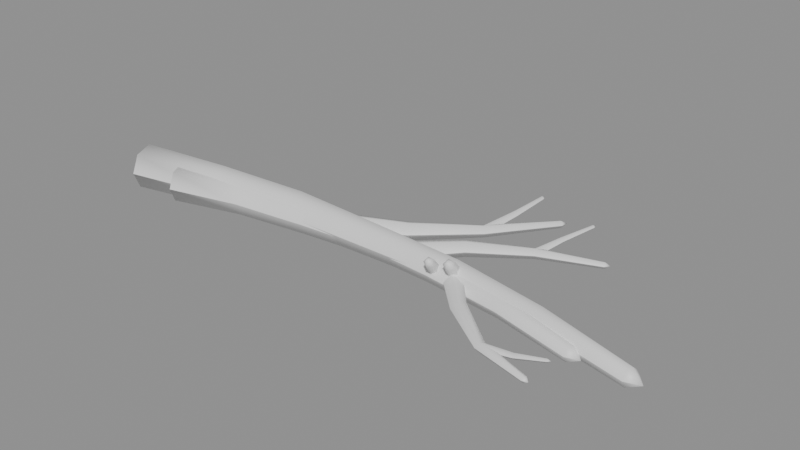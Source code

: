 # Source: RES_Branches.blend  (saved by Blender 5.2.44; exported with 4.5.12 LTS)
import bpy
from mathutils import Matrix  # noqa: F401  (used for matrix-valued properties, if any)

bpy.ops.wm.read_factory_settings(use_empty=True)
scene = bpy.context.scene
scene.name = 'Scene'

# ---- materials (node trees are filled in below, after node groups)
mat_m_bark = bpy.data.materials.new('M_Bark')
mat_m_bark.diffuse_color = (0.33, 0.24, 0.16, 1.0)

# ---- material node trees
mat_m_bark.use_nodes = True; mat_m_bark.node_tree.nodes.clear()
_N = mat_m_bark.node_tree.nodes; _L = mat_m_bark.node_tree.links
n0 = _N.new('ShaderNodeBsdfPrincipled'); n0.name = 'Principled BSDF'; n0.location = (-200, 100)
n0.inputs[10].default_value = 0.005
n1 = _N.new('ShaderNodeOutputMaterial'); n1.name = 'Material Output'; n1.location = (200, 100)
_L.new(n0.outputs[0], n1.inputs[0])
n1.is_active_output = True

# ---- meshes
me_res_branch_01 = bpy.data.meshes.new('RES_Branch_01')
me_res_branch_01.from_pydata([(-0.6642, -0.05392, 0.05361), (-0.6691, -0.03379, 0.01062), (-0.6785, 0.01179, 0.0), (-0.6852, 0.04849, 0.02975), (-0.6843, 0.04868, 0.07747), (-0.6764, 0.01221, 0.1072), (-0.6674, -0.03345, 0.0966), (-0.6642, -0.05392, 0.05361), (-0.442, -0.003448, 0.04901), (-0.446, 0.01468, 0.01045), (-0.4534, 0.05574, 0.0009126), (-0.4587, 0.0888, 0.02757), (-0.4578, 0.08898, 0.07036), (-0.4515, 0.05613, 0.09705), (-0.4444, 0.015, 0.08755), (-0.442, -0.003448, 0.04901), (-0.2264, 0.03465, 0.04427), (-0.2286, 0.05086, 0.01012), (-0.2319, 0.0876, 0.001597), (-0.2338, 0.1172, 0.02512), (-0.2329, 0.1174, 0.06297), (-0.2298, 0.08801, 0.08665), (-0.2269, 0.05119, 0.07833), (-0.2264, 0.03465, 0.04427), (0.005094, 0.04556, 0.03771), (0.004296, 0.05971, 0.007982), (0.003792, 0.09178, 0.0005151), (0.003963, 0.1176, 0.02093), (0.004679, 0.1178, 0.05385), (0.005402, 0.09212, 0.07449), (0.005586, 0.05998, 0.06731), (0.005094, 0.04556, 0.03771), (0.2162, 0.05071, 0.03455), (0.2166, 0.06271, 0.009262), (0.2184, 0.08992, 0.002878), (0.2203, 0.1118, 0.02021), (0.2207, 0.112, 0.04821), (0.2195, 0.0902, 0.06578), (0.2174, 0.06294, 0.05971), (0.2162, 0.05071, 0.03455), (0.4379, 0.02656, 0.03085), (0.4392, 0.03633, 0.009993), (0.4431, 0.05843, 0.004675), (0.4467, 0.07624, 0.0189), (0.4472, 0.07633, 0.04196), (0.4444, 0.05864, 0.05649), (0.4402, 0.03649, 0.05155), (0.4379, 0.02656, 0.03085), (0.6704, -0.02038, 0.02356), (0.6716, -0.01275, 0.007154), (0.6754, 0.004481, 0.00295), (0.6789, 0.01834, 0.01412), (0.6795, 0.01839, 0.03224), (0.6767, 0.00459, 0.04368), (0.6726, -0.01266, 0.03982), (0.6704, -0.02038, 0.02356), (0.7056, -0.006934, 0.0224), (-0.1229, 0.05338, 0.03788), (-0.1315, 0.07222, 0.009354), (-0.1466, 0.1022, 0.02025), (-0.1472, 0.1019, 0.05551), (-0.1326, 0.07172, 0.06641), (-0.1229, 0.05338, 0.03788), (0.03976, 0.1422, 0.04153), (0.03152, 0.1553, 0.02012), (0.01786, 0.1765, 0.02826), (0.01764, 0.1764, 0.05471), (0.03118, 0.1552, 0.06291), (0.03976, 0.1422, 0.04153), (0.1655, 0.2567, 0.04104), (0.1584, 0.2642, 0.02675), (0.1467, 0.2762, 0.03215), (0.1465, 0.2761, 0.04978), (0.1582, 0.2641, 0.05528), (0.1655, 0.2567, 0.04104), (0.2796, 0.3939, 0.04479), (0.2751, 0.3981, 0.03621), (0.2675, 0.4048, 0.03943), (0.2673, 0.4046, 0.05001), (0.2748, 0.3979, 0.05332), (0.2796, 0.3939, 0.04479), (0.2819, 0.4099, 0.04504), (0.1683, 0.2648, 0.041), (0.1554, 0.269, 0.02759), (0.1419, 0.2702, 0.041), (0.1548, 0.2659, 0.05441), (0.1683, 0.2648, 0.041), (0.1834, 0.3605, 0.05249), (0.1749, 0.3637, 0.0436), (0.1658, 0.3643, 0.05251), (0.1743, 0.3611, 0.0614), (0.1834, 0.3605, 0.05249), (0.1978, 0.4424, 0.06799), (0.1927, 0.4445, 0.06269), (0.1872, 0.4447, 0.06801), (0.1923, 0.4426, 0.07331), (0.1978, 0.4424, 0.06799), (0.1942, 0.4513, 0.06948), (0.1922, 0.06668, 0.03277), (0.2047, 0.07757, 0.009944), (0.2244, 0.09586, 0.01866), (0.224, 0.09627, 0.04687), (0.2041, 0.07823, 0.05559), (0.1922, 0.06668, 0.03277), (0.2944, -0.03544, 0.03556), (0.3027, -0.02617, 0.01844), (0.3161, -0.01119, 0.02499), (0.3161, -0.0112, 0.04615), (0.3027, -0.02619, 0.05268), (0.2944, -0.03544, 0.03556), (0.4114, -0.1134, 0.03256), (0.4151, -0.1059, 0.02116), (0.4211, -0.09395, 0.02553), (0.4212, -0.09399, 0.03964), (0.4151, -0.106, 0.04398), (0.4114, -0.1134, 0.03256), (0.5388, -0.1472, 0.03458), (0.5404, -0.1425, 0.02772), (0.5427, -0.1348, 0.03033), (0.5426, -0.1348, 0.03879), (0.5402, -0.1424, 0.04142), (0.5388, -0.1472, 0.03458), (0.5513, -0.1435, 0.03473), (0.4173, -0.1134, 0.03257), (0.418, -0.1026, 0.02184), (0.4162, -0.09185, 0.03257), (0.4155, -0.1027, 0.0433), (0.4173, -0.1134, 0.03257), (0.4908, -0.1062, 0.04103), (0.4911, -0.09904, 0.03386), (0.4893, -0.09193, 0.04092), (0.489, -0.09914, 0.0481), (0.4908, -0.1062, 0.04103), (0.5552, -0.09243, 0.05343), (0.5553, -0.08812, 0.0491), (0.5538, -0.08391, 0.05326), (0.5537, -0.08822, 0.05758), (0.5552, -0.09243, 0.05343), (0.5607, -0.0871, 0.05455), (0.2031, 0.07677, 0.03437), (0.2177, 0.07109, 0.02287), (0.2333, 0.08173, 0.02726), (0.2284, 0.09398, 0.04148), (0.2098, 0.09092, 0.04587), (0.2031, 0.07677, 0.03437), (0.2257, 0.02779, 0.08437), (0.2378, 0.02306, 0.07479), (0.2508, 0.03192, 0.07845), (0.2467, 0.04213, 0.09029), (0.2312, 0.03958, 0.09396), (0.2257, 0.02779, 0.08437), (0.2441, 0.01886, 0.09841)], [], [(0, 1, 9, 8), (1, 2, 10, 9), (2, 3, 11, 10), (3, 4, 12, 11), (4, 5, 13, 12), (5, 6, 14, 13), (6, 7, 15, 14), (8, 9, 17, 16), (9, 10, 18, 17), (10, 11, 19, 18), (11, 12, 20, 19), (12, 13, 21, 20), (13, 14, 22, 21), (14, 15, 23, 22), (16, 17, 25, 24), (17, 18, 26, 25), (18, 19, 27, 26), (19, 20, 28, 27), (20, 21, 29, 28), (21, 22, 30, 29), (22, 23, 31, 30), (24, 25, 33, 32), (25, 26, 34, 33), (26, 27, 35, 34), (27, 28, 36, 35), (28, 29, 37, 36), (29, 30, 38, 37), (30, 31, 39, 38), (32, 33, 41, 40), (33, 34, 42, 41), (34, 35, 43, 42), (35, 36, 44, 43), (36, 37, 45, 44), (37, 38, 46, 45), (38, 39, 47, 46), (40, 41, 49, 48), (41, 42, 50, 49), (42, 43, 51, 50), (43, 44, 52, 51), (44, 45, 53, 52), (45, 46, 54, 53), (46, 47, 55, 54), (48, 49, 56), (49, 50, 56), (50, 51, 56), (51, 52, 56), (52, 53, 56), (53, 54, 56), (54, 55, 56), (6, 5, 4, 3, 2, 1, 0), (57, 58, 64, 63), (58, 59, 65, 64), (59, 60, 66, 65), (60, 61, 67, 66), (61, 62, 68, 67), (63, 64, 70, 69), (64, 65, 71, 70), (65, 66, 72, 71), (66, 67, 73, 72), (67, 68, 74, 73), (69, 70, 76, 75), (70, 71, 77, 76), (71, 72, 78, 77), (72, 73, 79, 78), (73, 74, 80, 79), (75, 76, 81), (76, 77, 81), (77, 78, 81), (78, 79, 81), (79, 80, 81), (82, 83, 88, 87), (83, 84, 89, 88), (84, 85, 90, 89), (85, 86, 91, 90), (87, 88, 93, 92), (88, 89, 94, 93), (89, 90, 95, 94), (90, 91, 96, 95), (92, 93, 97), (93, 94, 97), (94, 95, 97), (95, 96, 97), (98, 99, 105, 104), (99, 100, 106, 105), (100, 101, 107, 106), (101, 102, 108, 107), (102, 103, 109, 108), (104, 105, 111, 110), (105, 106, 112, 111), (106, 107, 113, 112), (107, 108, 114, 113), (108, 109, 115, 114), (110, 111, 117, 116), (111, 112, 118, 117), (112, 113, 119, 118), (113, 114, 120, 119), (114, 115, 121, 120), (116, 117, 122), (117, 118, 122), (118, 119, 122), (119, 120, 122), (120, 121, 122), (123, 124, 129, 128), (124, 125, 130, 129), (125, 126, 131, 130), (126, 127, 132, 131), (128, 129, 134, 133), (129, 130, 135, 134), (130, 131, 136, 135), (131, 132, 137, 136), (133, 134, 138), (134, 135, 138), (135, 136, 138), (136, 137, 138), (139, 140, 146, 145), (140, 141, 147, 146), (141, 142, 148, 147), (142, 143, 149, 148), (143, 144, 150, 149), (145, 146, 151), (146, 147, 151), (147, 148, 151), (148, 149, 151), (149, 150, 151)])
me_res_branch_01.polygons.foreach_set('use_smooth', [1, 1, 1, 1, 1, 1, 1, 1, 1, 1, 1, 1, 1, 1, 1, 1, 1, 1, 1, 1, 1, 1, 1, 1, 1, 1, 1, 1, 1, 1, 1, 1, 1, 1, 1, 1, 1, 1, 1, 1, 1, 1, 1, 1, 1, 1, 1, 1, 1, 0, 1, 1, 1, 1, 1, 1, 1, 1, 1, 1, 1, 1, 1, 1, 1, 1, 1, 1, 1, 1, 1, 1, 1, 1, 1, 1, 1, 1, 1, 1, 1, 1, 1, 1, 1, 1, 1, 1, 1, 1, 1, 1, 1, 1, 1, 1, 1, 1, 1, 1, 1, 1, 1, 1, 1, 1, 1, 1, 1, 1, 1, 1, 1, 1, 1, 1, 1, 1, 1, 1, 1, 1, 1, 1])
_uv = me_res_branch_01.uv_layers.new(name='Float2')
_uv.uv.foreach_set('vector', [0.0, 0.0, 0.1429, 0.0, 0.1429, 0.3816, 0.0, 0.3816, 0.1429, 0.0, 0.2857, 0.0, 0.2857, 0.3816, 0.1429, 0.3816, 0.2857, 0.0, 0.4286, 0.0, 0.4286, 0.3816, 0.2857, 0.3816, 0.4286, 0.0, 0.5714, 0.0, 0.5714, 0.3816, 0.4286, 0.3816, 0.5714, 0.0, 0.7143, 0.0, 0.7143, 0.3816, 0.5714, 0.3816, 0.7143, 0.0, 0.8571, 0.0, 0.8571, 0.3816, 0.7143, 0.3816, 0.8571, 0.0, 1.0, 0.0, 1.0, 0.3816, 0.8571, 0.3816, 0.0, 0.3816, 0.1429, 0.3816, 0.1429, 0.7533, 0.0, 0.7533, 0.1429, 0.3816, 0.2857, 0.3816, 0.2857, 0.7533, 0.1429, 0.7533, 0.2857, 0.3816, 0.4286, 0.3816, 0.4286, 0.7533, 0.2857, 0.7533, 0.4286, 0.3816, 0.5714, 0.3816, 0.5714, 0.7533, 0.4286, 0.7533, 0.5714, 0.3816, 0.7143, 0.3816, 0.7143, 0.7533, 0.5714, 0.7533, 0.7143, 0.3816, 0.8571, 0.3816, 0.8571, 0.7533, 0.7143, 0.7533, 0.8571, 0.3816, 1.0, 0.3816, 1.0, 0.7533, 0.8571, 0.7533, 0.0, 0.7533, 0.1429, 0.7533, 0.1429, 1.145, 0.0, 1.145, 0.1429, 0.7533, 0.2857, 0.7533, 0.2857, 1.145, 0.1429, 1.145, 0.2857, 0.7533, 0.4286, 0.7533, 0.4286, 1.145, 0.2857, 1.145, 0.4286, 0.7533, 0.5714, 0.7533, 0.5714, 1.145, 0.4286, 1.145, 0.5714, 0.7533, 0.7143, 0.7533, 0.7143, 1.145, 0.5714, 1.145, 0.7143, 0.7533, 0.8571, 0.7533, 0.8571, 1.145, 0.7143, 1.145, 0.8571, 0.7533, 1.0, 0.7533, 1.0, 1.145, 0.8571, 1.145, 0.0, 1.145, 0.1429, 1.145, 0.1429, 1.501, 0.0, 1.501, 0.1429, 1.145, 0.2857, 1.145, 0.2857, 1.501, 0.1429, 1.501, 0.2857, 1.145, 0.4286, 1.145, 0.4286, 1.501, 0.2857, 1.501, 0.4286, 1.145, 0.5714, 1.145, 0.5714, 1.501, 0.4286, 1.501, 0.5714, 1.145, 0.7143, 1.145, 0.7143, 1.501, 0.5714, 1.501, 0.7143, 1.145, 0.8571, 1.145, 0.8571, 1.501, 0.7143, 1.501, 0.8571, 1.145, 1.0, 1.145, 1.0, 1.501, 0.8571, 1.501, 0.0, 1.501, 0.1429, 1.501, 0.1429, 1.878, 0.0, 1.878, 0.1429, 1.501, 0.2857, 1.501, 0.2857, 1.878, 0.1429, 1.878, 0.2857, 1.501, 0.4286, 1.501, 0.4286, 1.878, 0.2857, 1.878, 0.4286, 1.501, 0.5714, 1.501, 0.5714, 1.878, 0.4286, 1.878, 0.5714, 1.501, 0.7143, 1.501, 0.7143, 1.878, 0.5714, 1.878, 0.7143, 1.501, 0.8571, 1.501, 0.8571, 1.878, 0.7143, 1.878, 0.8571, 1.501, 1.0, 1.501, 1.0, 1.878, 0.8571, 1.878, 0.0, 1.878, 0.1429, 1.878, 0.1429, 2.275, 0.0, 2.275, 0.1429, 1.878, 0.2857, 1.878, 0.2857, 2.275, 0.1429, 2.275, 0.2857, 1.878, 0.4286, 1.878, 0.4286, 2.275, 0.2857, 2.275, 0.4286, 1.878, 0.5714, 1.878, 0.5714, 2.275, 0.4286, 2.275, 0.5714, 1.878, 0.7143, 1.878, 0.7143, 2.275, 0.5714, 2.275, 0.7143, 1.878, 0.8571, 1.878, 0.8571, 2.275, 0.7143, 2.275, 0.8571, 1.878, 1.0, 1.878, 1.0, 2.275, 0.8571, 2.275, 0.0, 2.275, 0.1429, 2.275, 0.0, 2.375, 0.1429, 2.275, 0.2857, 2.275, 0.1429, 2.375, 0.2857, 2.275, 0.4286, 2.275, 0.2857, 2.375, 0.4286, 2.275, 0.5714, 2.275, 0.4286, 2.375, 0.5714, 2.275, 0.7143, 2.275, 0.5714, 2.375, 0.7143, 2.275, 0.8571, 2.275, 0.7143, 2.375, 0.8571, 2.275, 1.0, 2.275, 0.8571, 2.375, 0.7, 0.5, 0.6247, 0.6564, 0.4555, 0.695, 0.3198, 0.5868, 0.3198, 0.4132, 0.4555, 0.305, 0.6247, 0.3436, 0.0, 0.0, 0.2, 0.0, 0.2, 0.3044, 0.0, 0.3044, 0.2, 0.0, 0.4, 0.0, 0.4, 0.3044, 0.2, 0.3044, 0.4, 0.0, 0.6, 0.0, 0.6, 0.3044, 0.4, 0.3044, 0.6, 0.0, 0.8, 0.0, 0.8, 0.3044, 0.6, 0.3044, 0.8, 0.0, 1.0, 0.0, 1.0, 0.3044, 0.8, 0.3044, 0.0, 0.3044, 0.2, 0.3044, 0.2, 0.5811, 0.0, 0.5811, 0.2, 0.3044, 0.4, 0.3044, 0.4, 0.5811, 0.2, 0.5811, 0.4, 0.3044, 0.6, 0.3044, 0.6, 0.5811, 0.4, 0.5811, 0.6, 0.3044, 0.8, 0.3044, 0.8, 0.5811, 0.6, 0.5811, 0.8, 0.3044, 1.0, 0.3044, 1.0, 0.5811, 0.8, 0.5811, 0.0, 0.5811, 0.2, 0.5811, 0.2, 0.8765, 0.0, 0.8765, 0.2, 0.5811, 0.4, 0.5811, 0.4, 0.8765, 0.2, 0.8765, 0.4, 0.5811, 0.6, 0.5811, 0.6, 0.8765, 0.4, 0.8765, 0.6, 0.5811, 0.8, 0.5811, 0.8, 0.8765, 0.6, 0.8765, 0.8, 0.5811, 1.0, 0.5811, 1.0, 0.8765, 0.8, 0.8765, 0.0, 0.8765, 0.2, 0.8765, 0.0, 0.9765, 0.2, 0.8765, 0.4, 0.8765, 0.2, 0.9765, 0.4, 0.8765, 0.6, 0.8765, 0.4, 0.9765, 0.6, 0.8765, 0.8, 0.8765, 0.6, 0.9765, 0.8, 0.8765, 1.0, 0.8765, 0.8, 0.9765, 0.0, 0.0, 0.25, 0.0, 0.25, 0.1627, 0.0, 0.1627, 0.25, 0.0, 0.5, 0.0, 0.5, 0.1627, 0.25, 0.1627, 0.5, 0.0, 0.75, 0.0, 0.75, 0.1627, 0.5, 0.1627, 0.75, 0.0, 1.0, 0.0, 1.0, 0.1627, 0.75, 0.1627, 0.0, 0.1627, 0.25, 0.1627, 0.25, 0.3035, 0.0, 0.3035, 0.25, 0.1627, 0.5, 0.1627, 0.5, 0.3035, 0.25, 0.3035, 0.5, 0.1627, 0.75, 0.1627, 0.75, 0.3035, 0.5, 0.3035, 0.75, 0.1627, 1.0, 0.1627, 1.0, 0.3035, 0.75, 0.3035, 0.0, 0.3035, 0.25, 0.3035, 0.0, 0.4035, 0.25, 0.3035, 0.5, 0.3035, 0.25, 0.4035, 0.5, 0.3035, 0.75, 0.3035, 0.5, 0.4035, 0.75, 0.3035, 1.0, 0.3035, 0.75, 0.4035, 0.0, 0.0, 0.2, 0.0, 0.2, 0.2377, 0.0, 0.2377, 0.2, 0.0, 0.4, 0.0, 0.4, 0.2377, 0.2, 0.2377, 0.4, 0.0, 0.6, 0.0, 0.6, 0.2377, 0.4, 0.2377, 0.6, 0.0, 0.8, 0.0, 0.8, 0.2377, 0.6, 0.2377, 0.8, 0.0, 1.0, 0.0, 1.0, 0.2377, 0.8, 0.2377, 0.0, 0.2377, 0.2, 0.2377, 0.2, 0.4655, 0.0, 0.4655, 0.2, 0.2377, 0.4, 0.2377, 0.4, 0.4655, 0.2, 0.4655, 0.4, 0.2377, 0.6, 0.2377, 0.6, 0.4655, 0.4, 0.4655, 0.6, 0.2377, 0.8, 0.2377, 0.8, 0.4655, 0.6, 0.4655, 0.8, 0.2377, 1.0, 0.2377, 1.0, 0.4655, 0.8, 0.4655, 0.0, 0.4655, 0.2, 0.4655, 0.2, 0.6818, 0.0, 0.6818, 0.2, 0.4655, 0.4, 0.4655, 0.4, 0.6818, 0.2, 0.6818, 0.4, 0.4655, 0.6, 0.4655, 0.6, 0.6818, 0.4, 0.6818, 0.6, 0.4655, 0.8, 0.4655, 0.8, 0.6818, 0.6, 0.6818, 0.8, 0.4655, 1.0, 0.4655, 1.0, 0.6818, 0.8, 0.6818, 0.0, 0.6818, 0.2, 0.6818, 0.0, 0.7818, 0.2, 0.6818, 0.4, 0.6818, 0.2, 0.7818, 0.4, 0.6818, 0.6, 0.6818, 0.4, 0.7818, 0.6, 0.6818, 0.8, 0.6818, 0.6, 0.7818, 0.8, 0.6818, 1.0, 0.6818, 0.8, 0.7818, 0.0, 0.0, 0.25, 0.0, 0.25, 0.1231, 0.0, 0.1231, 0.25, 0.0, 0.5, 0.0, 0.5, 0.1231, 0.25, 0.1231, 0.5, 0.0, 0.75, 0.0, 0.75, 0.1231, 0.5, 0.1231, 0.75, 0.0, 1.0, 0.0, 1.0, 0.1231, 0.75, 0.1231, 0.0, 0.1231, 0.25, 0.1231, 0.25, 0.2339, 0.0, 0.2339, 0.25, 0.1231, 0.5, 0.1231, 0.5, 0.2339, 0.25, 0.2339, 0.5, 0.1231, 0.75, 0.1231, 0.75, 0.2339, 0.5, 0.2339, 0.75, 0.1231, 1.0, 0.1231, 1.0, 0.2339, 0.75, 0.2339, 0.0, 0.2339, 0.25, 0.2339, 0.0, 0.3339, 0.25, 0.2339, 0.5, 0.2339, 0.25, 0.3339, 0.5, 0.2339, 0.75, 0.2339, 0.5, 0.3339, 0.75, 0.2339, 1.0, 0.2339, 0.75, 0.3339, 0.0, 0.0, 0.2, 0.0, 0.2, 0.1225, 0.0, 0.1225, 0.2, 0.0, 0.4, 0.0, 0.4, 0.1225, 0.2, 0.1225, 0.4, 0.0, 0.6, 0.0, 0.6, 0.1225, 0.4, 0.1225, 0.6, 0.0, 0.8, 0.0, 0.8, 0.1225, 0.6, 0.1225, 0.8, 0.0, 1.0, 0.0, 1.0, 0.1225, 0.8, 0.1225, 0.0, 0.1225, 0.2, 0.1225, 0.0, 0.2225, 0.2, 0.1225, 0.4, 0.1225, 0.2, 0.2225, 0.4, 0.1225, 0.6, 0.1225, 0.4, 0.2225, 0.6, 0.1225, 0.8, 0.1225, 0.6, 0.2225, 0.8, 0.1225, 1.0, 0.1225, 0.8, 0.2225])
me_res_branch_01.materials.append(mat_m_bark)
me_res_branch_01.update()
me_res_branch_02 = bpy.data.meshes.new('RES_Branch_02')
me_res_branch_02.from_pydata([(-0.5378, -0.04642, 0.04743), (-0.5433, -0.02919, 0.009911), (-0.5539, 0.01002, 0.0006452), (-0.5615, 0.04169, 0.02661), (-0.5605, 0.04196, 0.06825), (-0.5515, 0.01064, 0.09421), (-0.5414, -0.02869, 0.08494), (-0.5378, -0.04642, 0.04743), (-0.365, 0.004238, 0.04273), (-0.3691, 0.0199, 0.009069), (-0.3763, 0.05558, 0.0006981), (-0.3813, 0.08439, 0.02392), (-0.3803, 0.08466, 0.06126), (-0.3741, 0.05616, 0.08459), (-0.3673, 0.02038, 0.07634), (-0.365, 0.004238, 0.04273), (-0.1789, 0.03416, 0.03729), (-0.181, 0.04823, 0.007474), (-0.1846, 0.08022, 0.0), (-0.1868, 0.106, 0.0205), (-0.1861, 0.1063, 0.05353), (-0.1829, 0.08068, 0.07423), (-0.1797, 0.0486, 0.067), (-0.1789, 0.03416, 0.03729), (-0.0009493, 0.05242, 0.0342), (-0.001382, 0.06474, 0.008238), (-0.001442, 0.09272, 0.001684), (-0.001084, 0.1153, 0.01947), (-0.0005774, 0.1155, 0.04821), (-0.0003041, 0.09309, 0.06625), (-0.0004696, 0.06503, 0.06002), (-0.0009493, 0.05242, 0.0342), (0.1727, 0.04332, 0.03106), (0.1733, 0.05374, 0.008962), (0.1758, 0.07739, 0.003337), (0.1782, 0.09646, 0.01842), (0.1788, 0.0966, 0.04285), (0.177, 0.0777, 0.05823), (0.1743, 0.05399, 0.05298), (0.1727, 0.04332, 0.03106), (0.3611, 0.02241, 0.02678), (0.3622, 0.0309, 0.008563), (0.3658, 0.05016, 0.003889), (0.369, 0.06568, 0.01628), (0.3696, 0.06579, 0.0364), (0.367, 0.05039, 0.04911), (0.3632, 0.03108, 0.04483), (0.3611, 0.02241, 0.02678), (0.5457, -0.01772, 0.02124), (0.5469, -0.01111, 0.006903), (0.5504, 0.003866, 0.003205), (0.5537, 0.01593, 0.01293), (0.5541, 0.016, 0.02875), (0.5515, 0.004018, 0.03875), (0.5477, -0.01099, 0.03541), (0.5457, -0.01772, 0.02124), (0.5766, -0.006505, 0.02023), (0.07039, 0.06279, 0.02923), (0.05806, 0.07587, 0.00451), (0.03749, 0.09641, 0.01395), (0.03711, 0.09603, 0.04451), (0.05744, 0.07525, 0.05396), (0.07039, 0.06279, 0.02923), (0.174, 0.1747, 0.03193), (0.1661, 0.1857, 0.01343), (0.1529, 0.2031, 0.02057), (0.1526, 0.2028, 0.04349), (0.1656, 0.1852, 0.05051), (0.174, 0.1747, 0.03193), (0.3003, 0.2516, 0.03499), (0.297, 0.2601, 0.02271), (0.2914, 0.2734, 0.02756), (0.2911, 0.2731, 0.04284), (0.2966, 0.2596, 0.04743), (0.3003, 0.2516, 0.03499), (0.4433, 0.2984, 0.03928), (0.442, 0.3037, 0.03193), (0.4395, 0.312, 0.03487), (0.4392, 0.3118, 0.04404), (0.4416, 0.3034, 0.04676), (0.4433, 0.2984, 0.03928), (0.4523, 0.3091, 0.03971), (0.3064, 0.26, 0.03511), (0.2958, 0.2652, 0.02354), (0.2841, 0.2671, 0.03511), (0.2947, 0.2619, 0.04667), (0.3064, 0.26, 0.03511), (0.3242, 0.3289, 0.04589), (0.3172, 0.3327, 0.03823), (0.3095, 0.3343, 0.04599), (0.3165, 0.3305, 0.05365), (0.3242, 0.3289, 0.04589), (0.3529, 0.4082, 0.05842), (0.3488, 0.4106, 0.05384), (0.3442, 0.4117, 0.05852), (0.3483, 0.4093, 0.0631), (0.3529, 0.4082, 0.05842), (0.3512, 0.4164, 0.0595), (0.1624, 0.06597, 0.03083), (0.1751, 0.06101, 0.0208), (0.1887, 0.07029, 0.02463), (0.1844, 0.08099, 0.03704), (0.1681, 0.07831, 0.04087), (0.1624, 0.06597, 0.03083), (0.1846, 0.01686, 0.08083), (0.1952, 0.01273, 0.07247), (0.2065, 0.02046, 0.07566), (0.203, 0.02938, 0.086), (0.1894, 0.02715, 0.0892), (0.1846, 0.01686, 0.08083), (0.2006, 0.009067, 0.09308)], [], [(0, 1, 9, 8), (1, 2, 10, 9), (2, 3, 11, 10), (3, 4, 12, 11), (4, 5, 13, 12), (5, 6, 14, 13), (6, 7, 15, 14), (8, 9, 17, 16), (9, 10, 18, 17), (10, 11, 19, 18), (11, 12, 20, 19), (12, 13, 21, 20), (13, 14, 22, 21), (14, 15, 23, 22), (16, 17, 25, 24), (17, 18, 26, 25), (18, 19, 27, 26), (19, 20, 28, 27), (20, 21, 29, 28), (21, 22, 30, 29), (22, 23, 31, 30), (24, 25, 33, 32), (25, 26, 34, 33), (26, 27, 35, 34), (27, 28, 36, 35), (28, 29, 37, 36), (29, 30, 38, 37), (30, 31, 39, 38), (32, 33, 41, 40), (33, 34, 42, 41), (34, 35, 43, 42), (35, 36, 44, 43), (36, 37, 45, 44), (37, 38, 46, 45), (38, 39, 47, 46), (40, 41, 49, 48), (41, 42, 50, 49), (42, 43, 51, 50), (43, 44, 52, 51), (44, 45, 53, 52), (45, 46, 54, 53), (46, 47, 55, 54), (48, 49, 56), (49, 50, 56), (50, 51, 56), (51, 52, 56), (52, 53, 56), (53, 54, 56), (54, 55, 56), (6, 5, 4, 3, 2, 1, 0), (57, 58, 64, 63), (58, 59, 65, 64), (59, 60, 66, 65), (60, 61, 67, 66), (61, 62, 68, 67), (63, 64, 70, 69), (64, 65, 71, 70), (65, 66, 72, 71), (66, 67, 73, 72), (67, 68, 74, 73), (69, 70, 76, 75), (70, 71, 77, 76), (71, 72, 78, 77), (72, 73, 79, 78), (73, 74, 80, 79), (75, 76, 81), (76, 77, 81), (77, 78, 81), (78, 79, 81), (79, 80, 81), (82, 83, 88, 87), (83, 84, 89, 88), (84, 85, 90, 89), (85, 86, 91, 90), (87, 88, 93, 92), (88, 89, 94, 93), (89, 90, 95, 94), (90, 91, 96, 95), (92, 93, 97), (93, 94, 97), (94, 95, 97), (95, 96, 97), (98, 99, 105, 104), (99, 100, 106, 105), (100, 101, 107, 106), (101, 102, 108, 107), (102, 103, 109, 108), (104, 105, 110), (105, 106, 110), (106, 107, 110), (107, 108, 110), (108, 109, 110)])
me_res_branch_02.polygons.foreach_set('use_smooth', [1, 1, 1, 1, 1, 1, 1, 1, 1, 1, 1, 1, 1, 1, 1, 1, 1, 1, 1, 1, 1, 1, 1, 1, 1, 1, 1, 1, 1, 1, 1, 1, 1, 1, 1, 1, 1, 1, 1, 1, 1, 1, 1, 1, 1, 1, 1, 1, 1, 0, 1, 1, 1, 1, 1, 1, 1, 1, 1, 1, 1, 1, 1, 1, 1, 1, 1, 1, 1, 1, 1, 1, 1, 1, 1, 1, 1, 1, 1, 1, 1, 1, 1, 1, 1, 1, 1, 1, 1, 1, 1, 1])
_uv = me_res_branch_02.uv_layers.new(name='Float2')
_uv.uv.foreach_set('vector', [0.0, 0.0, 0.1429, 0.0, 0.1429, 0.3046, 0.0, 0.3046, 0.1429, 0.0, 0.2857, 0.0, 0.2857, 0.3046, 0.1429, 0.3046, 0.2857, 0.0, 0.4286, 0.0, 0.4286, 0.3046, 0.2857, 0.3046, 0.4286, 0.0, 0.5714, 0.0, 0.5714, 0.3046, 0.4286, 0.3046, 0.5714, 0.0, 0.7143, 0.0, 0.7143, 0.3046, 0.5714, 0.3046, 0.7143, 0.0, 0.8571, 0.0, 0.8571, 0.3046, 0.7143, 0.3046, 0.8571, 0.0, 1.0, 0.0, 1.0, 0.3046, 0.8571, 0.3046, 0.0, 0.3046, 0.1429, 0.3046, 0.1429, 0.625, 0.0, 0.625, 0.1429, 0.3046, 0.2857, 0.3046, 0.2857, 0.625, 0.1429, 0.625, 0.2857, 0.3046, 0.4286, 0.3046, 0.4286, 0.625, 0.2857, 0.625, 0.4286, 0.3046, 0.5714, 0.3046, 0.5714, 0.625, 0.4286, 0.625, 0.5714, 0.3046, 0.7143, 0.3046, 0.7143, 0.625, 0.5714, 0.625, 0.7143, 0.3046, 0.8571, 0.3046, 0.8571, 0.625, 0.7143, 0.625, 0.8571, 0.3046, 1.0, 0.3046, 1.0, 0.625, 0.8571, 0.625, 0.0, 0.625, 0.1429, 0.625, 0.1429, 0.9292, 0.0, 0.9292, 0.1429, 0.625, 0.2857, 0.625, 0.2857, 0.9292, 0.1429, 0.9292, 0.2857, 0.625, 0.4286, 0.625, 0.4286, 0.9292, 0.2857, 0.9292, 0.4286, 0.625, 0.5714, 0.625, 0.5714, 0.9292, 0.4286, 0.9292, 0.5714, 0.625, 0.7143, 0.625, 0.7143, 0.9292, 0.5714, 0.9292, 0.7143, 0.625, 0.8571, 0.625, 0.8571, 0.9292, 0.7143, 0.9292, 0.8571, 0.625, 1.0, 0.625, 1.0, 0.9292, 0.8571, 0.9292, 0.0, 0.9292, 0.1429, 0.9292, 0.1429, 1.225, 0.0, 1.225, 0.1429, 0.9292, 0.2857, 0.9292, 0.2857, 1.225, 0.1429, 1.225, 0.2857, 0.9292, 0.4286, 0.9292, 0.4286, 1.225, 0.2857, 1.225, 0.4286, 0.9292, 0.5714, 0.9292, 0.5714, 1.225, 0.4286, 1.225, 0.5714, 0.9292, 0.7143, 0.9292, 0.7143, 1.225, 0.5714, 1.225, 0.7143, 0.9292, 0.8571, 0.9292, 0.8571, 1.225, 0.7143, 1.225, 0.8571, 0.9292, 1.0, 0.9292, 1.0, 1.225, 0.8571, 1.225, 0.0, 1.225, 0.1429, 1.225, 0.1429, 1.544, 0.0, 1.544, 0.1429, 1.225, 0.2857, 1.225, 0.2857, 1.544, 0.1429, 1.544, 0.2857, 1.225, 0.4286, 1.225, 0.4286, 1.544, 0.2857, 1.544, 0.4286, 1.225, 0.5714, 1.225, 0.5714, 1.544, 0.4286, 1.544, 0.5714, 1.225, 0.7143, 1.225, 0.7143, 1.544, 0.5714, 1.544, 0.7143, 1.225, 0.8571, 1.225, 0.8571, 1.544, 0.7143, 1.544, 0.8571, 1.225, 1.0, 1.225, 1.0, 1.544, 0.8571, 1.544, 0.0, 1.544, 0.1429, 1.544, 0.1429, 1.861, 0.0, 1.861, 0.1429, 1.544, 0.2857, 1.544, 0.2857, 1.861, 0.1429, 1.861, 0.2857, 1.544, 0.4286, 1.544, 0.4286, 1.861, 0.2857, 1.861, 0.4286, 1.544, 0.5714, 1.544, 0.5714, 1.861, 0.4286, 1.861, 0.5714, 1.544, 0.7143, 1.544, 0.7143, 1.861, 0.5714, 1.861, 0.7143, 1.544, 0.8571, 1.544, 0.8571, 1.861, 0.7143, 1.861, 0.8571, 1.544, 1.0, 1.544, 1.0, 1.861, 0.8571, 1.861, 0.0, 1.861, 0.1429, 1.861, 0.0, 1.961, 0.1429, 1.861, 0.2857, 1.861, 0.1429, 1.961, 0.2857, 1.861, 0.4286, 1.861, 0.2857, 1.961, 0.4286, 1.861, 0.5714, 1.861, 0.4286, 1.961, 0.5714, 1.861, 0.7143, 1.861, 0.5714, 1.961, 0.7143, 1.861, 0.8571, 1.861, 0.7143, 1.961, 0.8571, 1.861, 1.0, 1.861, 0.8571, 1.961, 0.7, 0.5, 0.6247, 0.6564, 0.4555, 0.695, 0.3198, 0.5868, 0.3198, 0.4132, 0.4555, 0.305, 0.6247, 0.3436, 0.0, 0.0, 0.2, 0.0, 0.2, 0.2583, 0.0, 0.2583, 0.2, 0.0, 0.4, 0.0, 0.4, 0.2583, 0.2, 0.2583, 0.4, 0.0, 0.6, 0.0, 0.6, 0.2583, 0.4, 0.2583, 0.6, 0.0, 0.8, 0.0, 0.8, 0.2583, 0.6, 0.2583, 0.8, 0.0, 1.0, 0.0, 1.0, 0.2583, 0.8, 0.2583, 0.0, 0.2583, 0.2, 0.2583, 0.2, 0.5115, 0.0, 0.5115, 0.2, 0.2583, 0.4, 0.2583, 0.4, 0.5115, 0.2, 0.5115, 0.4, 0.2583, 0.6, 0.2583, 0.6, 0.5115, 0.4, 0.5115, 0.6, 0.2583, 0.8, 0.2583, 0.8, 0.5115, 0.6, 0.5115, 0.8, 0.2583, 1.0, 0.2583, 1.0, 0.5115, 0.8, 0.5115, 0.0, 0.5115, 0.2, 0.5115, 0.2, 0.7647, 0.0, 0.7647, 0.2, 0.5115, 0.4, 0.5115, 0.4, 0.7647, 0.2, 0.7647, 0.4, 0.5115, 0.6, 0.5115, 0.6, 0.7647, 0.4, 0.7647, 0.6, 0.5115, 0.8, 0.5115, 0.8, 0.7647, 0.6, 0.7647, 0.8, 0.5115, 1.0, 0.5115, 1.0, 0.7647, 0.8, 0.7647, 0.0, 0.7647, 0.2, 0.7647, 0.0, 0.8647, 0.2, 0.7647, 0.4, 0.7647, 0.2, 0.8647, 0.4, 0.7647, 0.6, 0.7647, 0.4, 0.8647, 0.6, 0.7647, 0.8, 0.7647, 0.6, 0.8647, 0.8, 0.7647, 1.0, 0.7647, 0.8, 0.8647, 0.0, 0.0, 0.25, 0.0, 0.25, 0.1203, 0.0, 0.1203, 0.25, 0.0, 0.5, 0.0, 0.5, 0.1203, 0.25, 0.1203, 0.5, 0.0, 0.75, 0.0, 0.75, 0.1203, 0.5, 0.1203, 0.75, 0.0, 1.0, 0.0, 1.0, 0.1203, 0.75, 0.1203, 0.0, 0.1203, 0.25, 0.1203, 0.25, 0.2627, 0.0, 0.2627, 0.25, 0.1203, 0.5, 0.1203, 0.5, 0.2627, 0.25, 0.2627, 0.5, 0.1203, 0.75, 0.1203, 0.75, 0.2627, 0.5, 0.2627, 0.75, 0.1203, 1.0, 0.1203, 1.0, 0.2627, 0.75, 0.2627, 0.0, 0.2627, 0.25, 0.2627, 0.0, 0.3627, 0.25, 0.2627, 0.5, 0.2627, 0.25, 0.3627, 0.5, 0.2627, 0.75, 0.2627, 0.5, 0.3627, 0.75, 0.2627, 1.0, 0.2627, 0.75, 0.3627, 0.0, 0.0, 0.2, 0.0, 0.2, 0.1225, 0.0, 0.1225, 0.2, 0.0, 0.4, 0.0, 0.4, 0.1225, 0.2, 0.1225, 0.4, 0.0, 0.6, 0.0, 0.6, 0.1225, 0.4, 0.1225, 0.6, 0.0, 0.8, 0.0, 0.8, 0.1225, 0.6, 0.1225, 0.8, 0.0, 1.0, 0.0, 1.0, 0.1225, 0.8, 0.1225, 0.0, 0.1225, 0.2, 0.1225, 0.0, 0.2225, 0.2, 0.1225, 0.4, 0.1225, 0.2, 0.2225, 0.4, 0.1225, 0.6, 0.1225, 0.4, 0.2225, 0.6, 0.1225, 0.8, 0.1225, 0.6, 0.2225, 0.8, 0.1225, 1.0, 0.1225, 0.8, 0.2225])
me_res_branch_02.materials.append(mat_m_bark)
me_res_branch_02.update()

# ---- objects
ob_res_branch_01 = bpy.data.objects.new('RES_Branch_01', me_res_branch_01)
ob_res_branch_02 = bpy.data.objects.new('RES_Branch_02', me_res_branch_02)

# ---- transforms, parenting, visibility, modifiers, constraints
ob_res_branch_01.location = (0.0, 0.0, 0.0)
ob_res_branch_02.location = (0.0, 0.0, 0.0)

# ---- collection membership
scene.collection.objects.link(ob_res_branch_01)
scene.collection.objects.link(ob_res_branch_02)

# ---- scene / render settings (as saved in the file)
scene.frame_start = 1; scene.frame_end = 250; scene.frame_set(1)
scene.render.engine = 'BLENDER_EEVEE_NEXT'
scene.render.bake_bias = 0.0
scene.render.bake_samples = 0
scene.render.compositor_device = 'GPU'
scene.eevee.use_volume_custom_range = False
scene.eevee.fast_gi_thickness_near = 0.1
scene.eevee.fast_gi_thickness_far = 0.0
scene.eevee.ray_tracing_options.screen_trace_thickness = 0.1
bpy.context.view_layer.update()

# ---- added for rendering (the .blend has no active camera and no usable light): camera, sun + grey world if the file has none
cam_auto = bpy.data.cameras.new('AutoCamera')
cam_auto.lens = 50.0
cam_auto.sensor_width = 36.0
cam_auto.clip_end = 1000.0
ob_auto_camera = bpy.data.objects.new('AutoCamera', cam_auto)
scene.collection.objects.link(ob_auto_camera)
ob_auto_camera.location = (1.41458, -1.53327, 1.17715)
ob_auto_camera.rotation_euler = (1.09748, -7.21219e-08, 0.694738)
scene.camera = ob_auto_camera
light_auto_sun = bpy.data.lights.new('AutoSun', 'SUN')
light_auto_sun.energy = 3.0
light_auto_sun.angle = 0.0523599
ob_auto_sun = bpy.data.objects.new('AutoSun', light_auto_sun)
scene.collection.objects.link(ob_auto_sun)
ob_auto_sun.rotation_euler = (0.872665, 0.174533, 0.523599)
if scene.world is None:
    world_auto = bpy.data.worlds.new('AutoWorld')
    world_auto.color = (0.3, 0.3, 0.3)
    scene.world = world_auto
bpy.context.view_layer.update()
